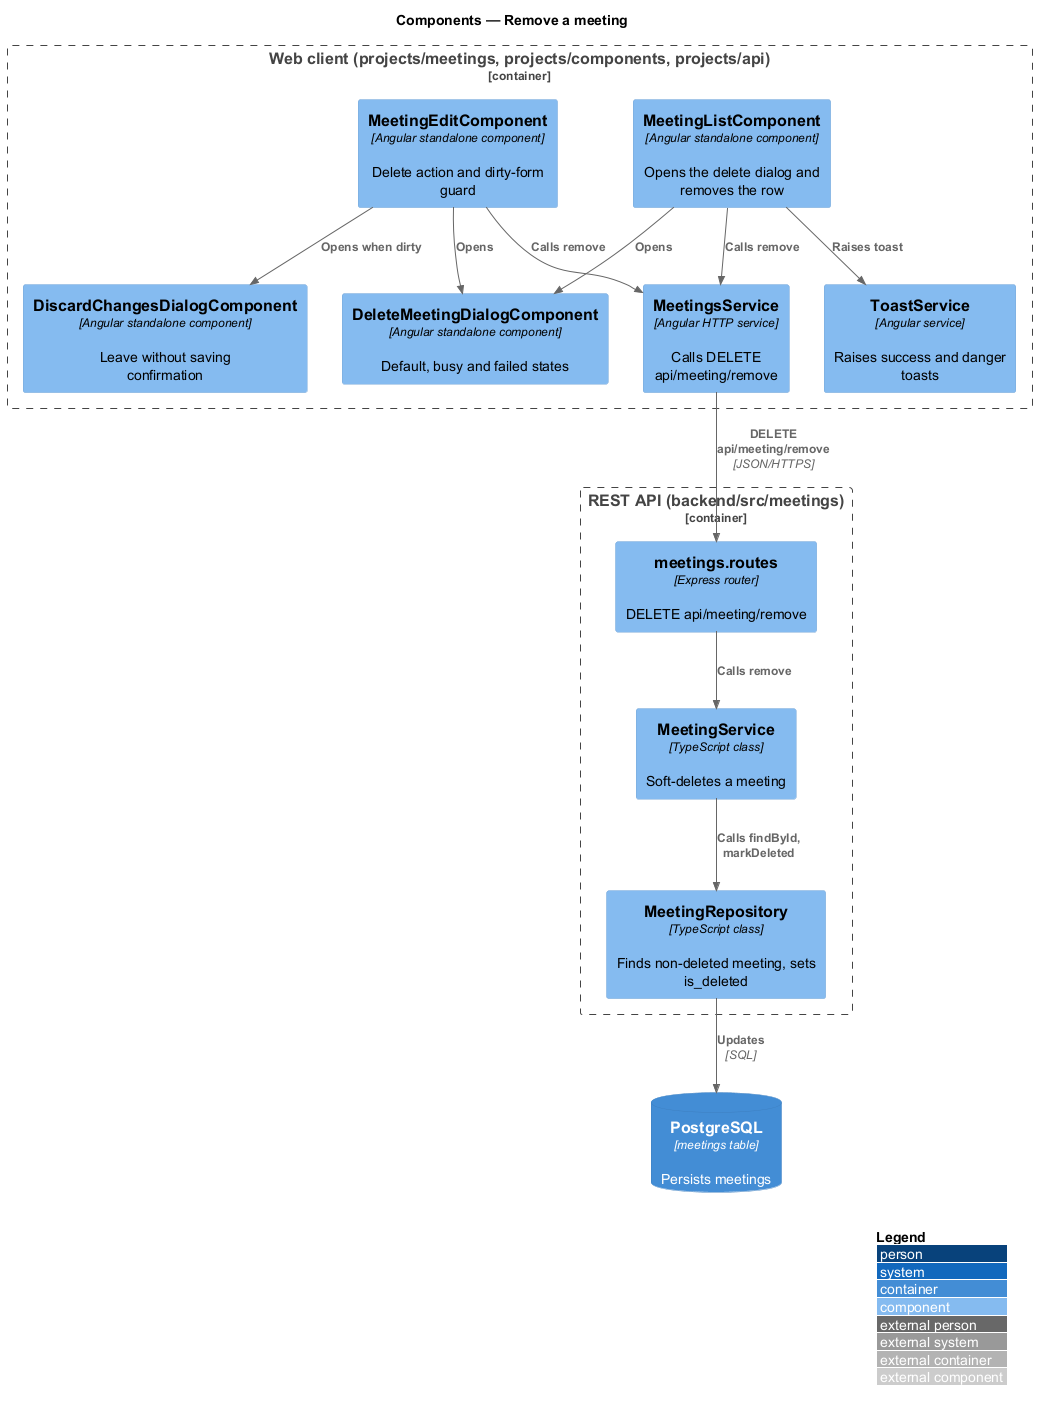

The diagram above was rendered by PlantUML. Its source (embedded in the PNG):
@startuml
!include <C4/C4_Component>
LAYOUT_WITH_LEGEND()
title Components — Remove a meeting

Container_Boundary(spa, "Web client (projects/meetings, projects/components, projects/api)") {
  Component(list, "MeetingListComponent", "Angular standalone component", "Opens the delete dialog and removes the row")
  Component(edit, "MeetingEditComponent", "Angular standalone component", "Delete action and dirty-form guard")
  Component(del, "DeleteMeetingDialogComponent", "Angular standalone component", "Default, busy and failed states")
  Component(disc, "DiscardChangesDialogComponent", "Angular standalone component", "Leave without saving confirmation")
  Component(toast, "ToastService", "Angular service", "Raises success and danger toasts")
  Component(msvc, "MeetingsService", "Angular HTTP service", "Calls DELETE api/meeting/remove")
}
Container_Boundary(api, "REST API (backend/src/meetings)") {
  Component(routes, "meetings.routes", "Express router", "DELETE api/meeting/remove")
  Component(service, "MeetingService", "TypeScript class", "Soft-deletes a meeting")
  Component(repo, "MeetingRepository", "TypeScript class", "Finds non-deleted meeting, sets is_deleted")
}
ContainerDb(db, "PostgreSQL", "meetings table", "Persists meetings")

Rel(list, del, "Opens")
Rel(edit, disc, "Opens when dirty")
Rel(edit, del, "Opens")
Rel(list, msvc, "Calls remove")
Rel(edit, msvc, "Calls remove")
Rel(list, toast, "Raises toast")
Rel(msvc, routes, "DELETE api/meeting/remove", "JSON/HTTPS")
Rel(routes, service, "Calls remove")
Rel(service, repo, "Calls findById, markDeleted")
Rel(repo, db, "Updates", "SQL")
@enduml